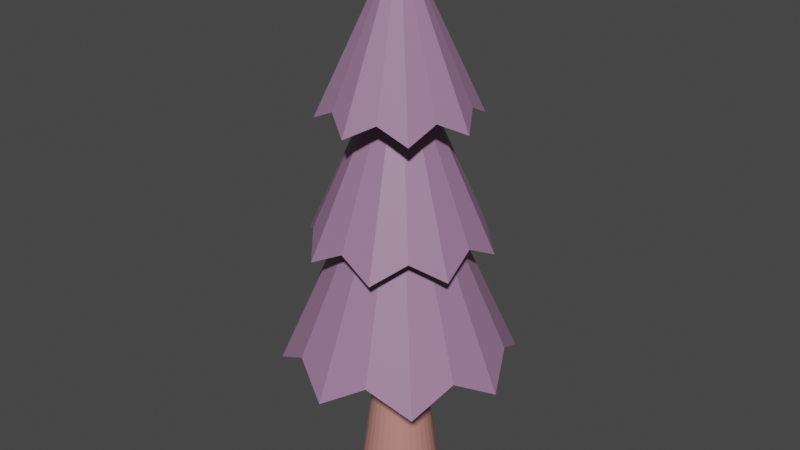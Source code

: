 # Source: t3.blend  (saved by Blender 2.91.10; exported with 4.5.12 LTS)
import bpy
from mathutils import Matrix  # noqa: F401  (used for matrix-valued properties, if any)

bpy.ops.wm.read_factory_settings(use_empty=True)
scene = bpy.context.scene
scene.name = 'Scene'

# ---- collections
col_collection = bpy.data.collections.new('Collection'); scene.collection.children.link(col_collection)

# ---- materials (node trees are filled in below, after node groups)
mat_material_002 = bpy.data.materials.new('Material.002')
mat_material_002.use_transparent_shadow = False
mat_material_001 = bpy.data.materials.new('Material.001')
mat_material_001.use_transparent_shadow = False

# ---- material node trees
mat_material_002.use_nodes = True; mat_material_002.node_tree.nodes.clear()
_N = mat_material_002.node_tree.nodes; _L = mat_material_002.node_tree.links
n0 = _N.new('ShaderNodeBsdfPrincipled'); n0.name = 'Principled BSDF'; n0.location = (10, 300)
n0.distribution = 'GGX'
n0.subsurface_method = 'BURLEY'
n0.inputs[0].default_value = (0.5457, 0.2364, 0.2033, 1.0)
n0.inputs[3].default_value = 1.45
n0.inputs[27].default_value = (0.0, 0.0, 0.0, 1.0)
n0.inputs[28].default_value = 1.0
n1 = _N.new('ShaderNodeOutputMaterial'); n1.name = 'Material Output'; n1.location = (300, 300)
_L.new(n0.outputs[0], n1.inputs[0])
n1.is_active_output = True
mat_material_001.use_nodes = True; mat_material_001.node_tree.nodes.clear()
_N = mat_material_001.node_tree.nodes; _L = mat_material_001.node_tree.links
n0 = _N.new('ShaderNodeBsdfPrincipled'); n0.name = 'Principled BSDF'; n0.location = (10, 300)
n0.distribution = 'GGX'
n0.subsurface_method = 'BURLEY'
n0.inputs[0].default_value = (0.3428, 0.1905, 0.3204, 1.0)
n0.inputs[3].default_value = 1.45
n0.inputs[27].default_value = (0.0, 0.0, 0.0, 1.0)
n0.inputs[28].default_value = 1.0
n1 = _N.new('ShaderNodeOutputMaterial'); n1.name = 'Material Output'; n1.location = (300, 300)
_L.new(n0.outputs[0], n1.inputs[0])
n1.is_active_output = True

# ---- world
world_world = bpy.data.worlds.new('World'); scene.world = world_world
world_world.use_nodes = True; world_world.node_tree.nodes.clear()
_N = world_world.node_tree.nodes; _L = world_world.node_tree.links
n0 = _N.new('ShaderNodeOutputWorld'); n0.name = 'World Output'; n0.location = (300, 300)
n1 = _N.new('ShaderNodeBackground'); n1.name = 'Background'; n1.location = (10, 300)
n1.inputs[0].default_value = (0.05088, 0.05088, 0.05088, 1.0)
_L.new(n1.outputs[0], n0.inputs[0])
n0.is_active_output = True
world_world.color = (0.05088, 0.05088, 0.05088)
world_world.use_sun_shadow = False
world_world.sun_shadow_jitter_overblur = 0.0

# ---- meshes
me_cylinder = bpy.data.meshes.new('Cylinder')
me_cylinder.from_pydata([(0.0, 1.0, -1.0), (6.19e-08, 0.2567, 4.856), (0.1951, 0.9808, -1.0), (0.05008, 0.2518, 4.856), (0.3827, 0.9239, -1.0), (0.09824, 0.2372, 4.856), (0.5556, 0.8315, -1.0), (0.1426, 0.2135, 4.856), (0.7071, 0.7071, -1.0), (0.1815, 0.1815, 4.856), (0.8315, 0.5556, -1.0), (0.2135, 0.1426, 4.856), (0.9239, 0.3827, -1.0), (0.2372, 0.09824, 4.856), (0.9808, 0.1951, -1.0), (0.2518, 0.05008, 4.856), (1.0, 7.55e-08, -1.0), (0.2567, 2.592e-07, 4.856), (0.9808, -0.1951, -1.0), (0.2518, -0.05008, 4.856), (0.9239, -0.3827, -1.0), (0.2372, -0.09824, 4.856), (0.8315, -0.5556, -1.0), (0.2135, -0.1426, 4.856), (0.7071, -0.7071, -1.0), (0.1815, -0.1815, 4.856), (0.5556, -0.8315, -1.0), (0.1426, -0.2135, 4.856), (0.3827, -0.9239, -1.0), (0.09824, -0.2372, 4.856), (0.1951, -0.9808, -1.0), (0.05008, -0.2518, 4.856), (-3.258e-07, -1.0, -1.0), (-2.175e-08, -0.2567, 4.856), (-0.1951, -0.9808, -1.0), (-0.05008, -0.2518, 4.856), (-0.3827, -0.9239, -1.0), (-0.09824, -0.2372, 4.856), (-0.5556, -0.8315, -1.0), (-0.1426, -0.2135, 4.856), (-0.7071, -0.7071, -1.0), (-0.1815, -0.1815, 4.856), (-0.8315, -0.5556, -1.0), (-0.2135, -0.1426, 4.856), (-0.9239, -0.3827, -1.0), (-0.2372, -0.09824, 4.856), (-0.9808, -0.1951, -1.0), (-0.2518, -0.05008, 4.856), (-1.0, 9.656e-07, -1.0), (-0.2567, 4.877e-07, 4.856), (-0.9808, 0.1951, -1.0), (-0.2518, 0.05008, 4.856), (-0.9239, 0.3827, -1.0), (-0.2372, 0.09824, 4.856), (-0.8315, 0.5556, -1.0), (-0.2135, 0.1426, 4.856), (-0.7071, 0.7071, -1.0), (-0.1815, 0.1815, 4.856), (-0.5556, 0.8315, -1.0), (-0.1426, 0.2135, 4.856), (-0.3827, 0.9239, -1.0), (-0.09824, 0.2372, 4.856), (-0.1951, 0.9808, -1.0), (-0.05008, 0.2518, 4.856)], [], [(0, 1, 3, 2), (2, 3, 5, 4), (4, 5, 7, 6), (6, 7, 9, 8), (8, 9, 11, 10), (10, 11, 13, 12), (12, 13, 15, 14), (14, 15, 17, 16), (16, 17, 19, 18), (18, 19, 21, 20), (20, 21, 23, 22), (22, 23, 25, 24), (24, 25, 27, 26), (26, 27, 29, 28), (28, 29, 31, 30), (30, 31, 33, 32), (32, 33, 35, 34), (34, 35, 37, 36), (36, 37, 39, 38), (38, 39, 41, 40), (40, 41, 43, 42), (42, 43, 45, 44), (44, 45, 47, 46), (46, 47, 49, 48), (48, 49, 51, 50), (50, 51, 53, 52), (52, 53, 55, 54), (54, 55, 57, 56), (56, 57, 59, 58), (58, 59, 61, 60), (3, 1, 63, 61, 59, 57, 55, 53, 51, 49, 47, 45, 43, 41, 39, 37, 35, 33, 31, 29, 27, 25, 23, 21, 19, 17, 15, 13, 11, 9, 7, 5), (60, 61, 63, 62), (62, 63, 1, 0), (0, 2, 4, 6, 8, 10, 12, 14, 16, 18, 20, 22, 24, 26, 28, 30, 32, 34, 36, 38, 40, 42, 44, 46, 48, 50, 52, 54, 56, 58, 60, 62)])
_uv = me_cylinder.uv_layers.new(name='UVMap')
_uv.uv.foreach_set('vector', [1.0, 0.5, 1.0, 1.0, 0.9688, 1.0, 0.9688, 0.5, 0.9688, 0.5, 0.9688, 1.0, 0.9375, 1.0, 0.9375, 0.5, 0.9375, 0.5, 0.9375, 1.0, 0.9062, 1.0, 0.9062, 0.5, 0.9062, 0.5, 0.9062, 1.0, 0.875, 1.0, 0.875, 0.5, 0.875, 0.5, 0.875, 1.0, 0.8438, 1.0, 0.8438, 0.5, 0.8438, 0.5, 0.8438, 1.0, 0.8125, 1.0, 0.8125, 0.5, 0.8125, 0.5, 0.8125, 1.0, 0.7812, 1.0, 0.7812, 0.5, 0.7812, 0.5, 0.7812, 1.0, 0.75, 1.0, 0.75, 0.5, 0.75, 0.5, 0.75, 1.0, 0.7188, 1.0, 0.7188, 0.5, 0.7188, 0.5, 0.7188, 1.0, 0.6875, 1.0, 0.6875, 0.5, 0.6875, 0.5, 0.6875, 1.0, 0.6562, 1.0, 0.6562, 0.5, 0.6562, 0.5, 0.6562, 1.0, 0.625, 1.0, 0.625, 0.5, 0.625, 0.5, 0.625, 1.0, 0.5938, 1.0, 0.5938, 0.5, 0.5938, 0.5, 0.5938, 1.0, 0.5625, 1.0, 0.5625, 0.5, 0.5625, 0.5, 0.5625, 1.0, 0.5312, 1.0, 0.5312, 0.5, 0.5312, 0.5, 0.5312, 1.0, 0.5, 1.0, 0.5, 0.5, 0.5, 0.5, 0.5, 1.0, 0.4688, 1.0, 0.4688, 0.5, 0.4688, 0.5, 0.4688, 1.0, 0.4375, 1.0, 0.4375, 0.5, 0.4375, 0.5, 0.4375, 1.0, 0.4062, 1.0, 0.4062, 0.5, 0.4062, 0.5, 0.4062, 1.0, 0.375, 1.0, 0.375, 0.5, 0.375, 0.5, 0.375, 1.0, 0.3438, 1.0, 0.3438, 0.5, 0.3438, 0.5, 0.3438, 1.0, 0.3125, 1.0, 0.3125, 0.5, 0.3125, 0.5, 0.3125, 1.0, 0.2812, 1.0, 0.2812, 0.5, 0.2812, 0.5, 0.2812, 1.0, 0.25, 1.0, 0.25, 0.5, 0.25, 0.5, 0.25, 1.0, 0.2188, 1.0, 0.2188, 0.5, 0.2188, 0.5, 0.2188, 1.0, 0.1875, 1.0, 0.1875, 0.5, 0.1875, 0.5, 0.1875, 1.0, 0.1562, 1.0, 0.1562, 0.5, 0.1562, 0.5, 0.1562, 1.0, 0.125, 1.0, 0.125, 0.5, 0.125, 0.5, 0.125, 1.0, 0.09375, 1.0, 0.09375, 0.5, 0.09375, 0.5, 0.09375, 1.0, 0.0625, 1.0, 0.0625, 0.5, 0.2968, 0.4854, 0.25, 0.49, 0.2032, 0.4854, 0.1582, 0.4717, 0.1167, 0.4496, 0.08029, 0.4197, 0.05045, 0.3833, 0.02827, 0.3418, 0.01461, 0.2968, 0.01, 0.25, 0.01461, 0.2032, 0.02827, 0.1582, 0.05045, 0.1167, 0.08029, 0.08029, 0.1167, 0.05045, 0.1582, 0.02827, 0.2032, 0.01461, 0.25, 0.01, 0.2968, 0.01461, 0.3418, 0.02827, 0.3833, 0.05045, 0.4197, 0.08029, 0.4496, 0.1167, 0.4717, 0.1582, 0.4854, 0.2032, 0.49, 0.25, 0.4854, 0.2968, 0.4717, 0.3418, 0.4496, 0.3833, 0.4197, 0.4197, 0.3833, 0.4496, 0.3418, 0.4717, 0.0625, 0.5, 0.0625, 1.0, 0.03125, 1.0, 0.03125, 0.5, 0.03125, 0.5, 0.03125, 1.0, 0.0, 1.0, 0.0, 0.5, 0.75, 0.49, 0.7968, 0.4854, 0.8418, 0.4717, 0.8833, 0.4496, 0.9197, 0.4197, 0.9496, 0.3833, 0.9717, 0.3418, 0.9854, 0.2968, 0.99, 0.25, 0.9854, 0.2032, 0.9717, 0.1582, 0.9496, 0.1167, 0.9197, 0.08029, 0.8833, 0.05045, 0.8418, 0.02827, 0.7968, 0.01461, 0.75, 0.01, 0.7032, 0.01461, 0.6582, 0.02827, 0.6167, 0.05045, 0.5803, 0.08029, 0.5504, 0.1167, 0.5283, 0.1582, 0.5146, 0.2032, 0.51, 0.25, 0.5146, 0.2968, 0.5283, 0.3418, 0.5504, 0.3833, 0.5803, 0.4197, 0.6167, 0.4496, 0.6582, 0.4717, 0.7032, 0.4854])
me_cylinder.materials.append(mat_material_002)
me_cylinder.use_remesh_fix_poles = True
me_cylinder.use_remesh_preserve_attributes = False
me_cylinder.use_mirror_vertex_groups = False
me_cylinder.update()
me_cone = bpy.data.meshes.new('Cone')
me_cone.from_pydata([(3.734e-08, 0.407, 0.4195), (0.1405, 0.3392, 0.5031), (0.2878, 0.2878, 0.4195), (0.3392, 0.1405, 0.5031), (0.407, -2.061e-08, 0.4195), (0.3392, -0.1405, 0.5031), (0.2878, -0.2878, 0.4195), (0.1405, -0.3392, 0.5031), (9.88e-08, -0.407, 0.4195), (-0.1405, -0.3392, 0.5031), (-0.2878, -0.2878, 0.4195), (-0.3392, -0.1405, 0.5031), (-0.407, 2.037e-09, 0.4195), (-0.3392, 0.1405, 0.5031), (-0.2878, 0.2878, 0.4195), (-0.1405, 0.3392, 0.5031), (3.734e-08, -2.817e-09, 1.33)], [], [(0, 16, 1), (1, 16, 2), (2, 16, 3), (3, 16, 4), (4, 16, 5), (5, 16, 6), (6, 16, 7), (7, 16, 8), (8, 16, 9), (9, 16, 10), (10, 16, 11), (11, 16, 12), (12, 16, 13), (13, 16, 14), (0, 1, 2, 3, 4, 5, 6, 7, 8, 9, 10, 11, 12, 13, 14, 15), (14, 16, 15), (15, 16, 0)])
_uv = me_cone.uv_layers.new(name='UVMap')
_uv.uv.foreach_set('vector', [0.25, 0.49, 0.25, 0.25, 0.3418, 0.4717, 0.3418, 0.4717, 0.25, 0.25, 0.4197, 0.4197, 0.4197, 0.4197, 0.25, 0.25, 0.4717, 0.3418, 0.4717, 0.3418, 0.25, 0.25, 0.49, 0.25, 0.49, 0.25, 0.25, 0.25, 0.4717, 0.1582, 0.4717, 0.1582, 0.25, 0.25, 0.4197, 0.08029, 0.4197, 0.08029, 0.25, 0.25, 0.3418, 0.02827, 0.3418, 0.02827, 0.25, 0.25, 0.25, 0.01, 0.25, 0.01, 0.25, 0.25, 0.1582, 0.02827, 0.1582, 0.02827, 0.25, 0.25, 0.08029, 0.08029, 0.08029, 0.08029, 0.25, 0.25, 0.02827, 0.1582, 0.02827, 0.1582, 0.25, 0.25, 0.01, 0.25, 0.01, 0.25, 0.25, 0.25, 0.02827, 0.3418, 0.02827, 0.3418, 0.25, 0.25, 0.08029, 0.4197, 0.75, 0.49, 0.8418, 0.4717, 0.9197, 0.4197, 0.9717, 0.3418, 0.99, 0.25, 0.9717, 0.1582, 0.9197, 0.08029, 0.8418, 0.02827, 0.75, 0.01, 0.6582, 0.02827, 0.5803, 0.08029, 0.5283, 0.1582, 0.51, 0.25, 0.5283, 0.3418, 0.5803, 0.4197, 0.6582, 0.4717, 0.08029, 0.4197, 0.25, 0.25, 0.1582, 0.4717, 0.1582, 0.4717, 0.25, 0.25, 0.25, 0.49])
me_cone.materials.append(mat_material_001)
me_cone.use_remesh_fix_poles = True
me_cone.use_remesh_preserve_attributes = False
me_cone.use_mirror_vertex_groups = False
me_cone.update()
me_cone_001 = bpy.data.meshes.new('Cone.001')
me_cone_001.from_pydata([(4.16e-08, 0.361, 0.5014), (0.1558, 0.376, 0.4195), (0.2553, 0.2553, 0.5014), (0.376, 0.1558, 0.4195), (0.361, -1.828e-08, 0.5014), (0.376, -0.1558, 0.4195), (0.2553, -0.2553, 0.5014), (0.1558, -0.376, 0.4195), (9.611e-08, -0.361, 0.5014), (-0.1558, -0.376, 0.4195), (-0.2553, -0.2553, 0.5014), (-0.376, -0.1558, 0.4195), (-0.361, 1.806e-09, 0.5014), (-0.376, 0.1558, 0.4195), (-0.2553, 0.2553, 0.5014), (-0.1558, 0.376, 0.4195), (3.734e-08, -2.817e-09, 1.33)], [], [(0, 16, 1), (1, 16, 2), (2, 16, 3), (3, 16, 4), (4, 16, 5), (5, 16, 6), (6, 16, 7), (7, 16, 8), (8, 16, 9), (9, 16, 10), (10, 16, 11), (11, 16, 12), (12, 16, 13), (13, 16, 14), (0, 1, 2, 3, 4, 5, 6, 7, 8, 9, 10, 11, 12, 13, 14, 15), (14, 16, 15), (15, 16, 0)])
_uv = me_cone_001.uv_layers.new(name='UVMap')
_uv.uv.foreach_set('vector', [0.25, 0.49, 0.25, 0.25, 0.3418, 0.4717, 0.3418, 0.4717, 0.25, 0.25, 0.4197, 0.4197, 0.4197, 0.4197, 0.25, 0.25, 0.4717, 0.3418, 0.4717, 0.3418, 0.25, 0.25, 0.49, 0.25, 0.49, 0.25, 0.25, 0.25, 0.4717, 0.1582, 0.4717, 0.1582, 0.25, 0.25, 0.4197, 0.08029, 0.4197, 0.08029, 0.25, 0.25, 0.3418, 0.02827, 0.3418, 0.02827, 0.25, 0.25, 0.25, 0.01, 0.25, 0.01, 0.25, 0.25, 0.1582, 0.02827, 0.1582, 0.02827, 0.25, 0.25, 0.08029, 0.08029, 0.08029, 0.08029, 0.25, 0.25, 0.02827, 0.1582, 0.02827, 0.1582, 0.25, 0.25, 0.01, 0.25, 0.01, 0.25, 0.25, 0.25, 0.02827, 0.3418, 0.02827, 0.3418, 0.25, 0.25, 0.08029, 0.4197, 0.75, 0.49, 0.8418, 0.4717, 0.9197, 0.4197, 0.9717, 0.3418, 0.99, 0.25, 0.9717, 0.1582, 0.9197, 0.08029, 0.8418, 0.02827, 0.75, 0.01, 0.6582, 0.02827, 0.5803, 0.08029, 0.5283, 0.1582, 0.51, 0.25, 0.5283, 0.3418, 0.5803, 0.4197, 0.6582, 0.4717, 0.08029, 0.4197, 0.25, 0.25, 0.1582, 0.4717, 0.1582, 0.4717, 0.25, 0.25, 0.25, 0.49])
me_cone_001.materials.append(mat_material_001)
me_cone_001.use_remesh_fix_poles = True
me_cone_001.use_remesh_preserve_attributes = False
me_cone_001.use_mirror_vertex_groups = False
me_cone_001.update()
me_cone_002 = bpy.data.meshes.new('Cone.002')
me_cone_002.from_pydata([(3.734e-08, 0.407, 0.4195), (0.134, 0.3236, 0.4987), (0.2878, 0.2878, 0.4195), (0.3236, 0.134, 0.4987), (0.407, -2.061e-08, 0.4195), (0.3236, -0.134, 0.4987), (0.2878, -0.2878, 0.4195), (0.134, -0.3236, 0.4987), (9.88e-08, -0.407, 0.4195), (-0.134, -0.3236, 0.4987), (-0.2878, -0.2878, 0.4195), (-0.3236, -0.134, 0.4987), (-0.407, 2.037e-09, 0.4195), (-0.3236, 0.134, 0.4987), (-0.2878, 0.2878, 0.4195), (-0.134, 0.3236, 0.4987), (3.734e-08, -2.817e-09, 1.33)], [], [(0, 16, 1), (1, 16, 2), (2, 16, 3), (3, 16, 4), (4, 16, 5), (5, 16, 6), (6, 16, 7), (7, 16, 8), (8, 16, 9), (9, 16, 10), (10, 16, 11), (11, 16, 12), (12, 16, 13), (13, 16, 14), (0, 1, 2, 3, 4, 5, 6, 7, 8, 9, 10, 11, 12, 13, 14, 15), (14, 16, 15), (15, 16, 0)])
_uv = me_cone_002.uv_layers.new(name='UVMap')
_uv.uv.foreach_set('vector', [0.25, 0.49, 0.25, 0.25, 0.3418, 0.4717, 0.3418, 0.4717, 0.25, 0.25, 0.4197, 0.4197, 0.4197, 0.4197, 0.25, 0.25, 0.4717, 0.3418, 0.4717, 0.3418, 0.25, 0.25, 0.49, 0.25, 0.49, 0.25, 0.25, 0.25, 0.4717, 0.1582, 0.4717, 0.1582, 0.25, 0.25, 0.4197, 0.08029, 0.4197, 0.08029, 0.25, 0.25, 0.3418, 0.02827, 0.3418, 0.02827, 0.25, 0.25, 0.25, 0.01, 0.25, 0.01, 0.25, 0.25, 0.1582, 0.02827, 0.1582, 0.02827, 0.25, 0.25, 0.08029, 0.08029, 0.08029, 0.08029, 0.25, 0.25, 0.02827, 0.1582, 0.02827, 0.1582, 0.25, 0.25, 0.01, 0.25, 0.01, 0.25, 0.25, 0.25, 0.02827, 0.3418, 0.02827, 0.3418, 0.25, 0.25, 0.08029, 0.4197, 0.75, 0.49, 0.8418, 0.4717, 0.9197, 0.4197, 0.9717, 0.3418, 0.99, 0.25, 0.9717, 0.1582, 0.9197, 0.08029, 0.8418, 0.02827, 0.75, 0.01, 0.6582, 0.02827, 0.5803, 0.08029, 0.5283, 0.1582, 0.51, 0.25, 0.5283, 0.3418, 0.5803, 0.4197, 0.6582, 0.4717, 0.08029, 0.4197, 0.25, 0.25, 0.1582, 0.4717, 0.1582, 0.4717, 0.25, 0.25, 0.25, 0.49])
me_cone_002.materials.append(mat_material_001)
me_cone_002.use_remesh_fix_poles = True
me_cone_002.use_remesh_preserve_attributes = False
me_cone_002.use_mirror_vertex_groups = False
me_cone_002.update()

# ---- objects
ob_cylinder = bpy.data.objects.new('Cylinder', me_cylinder)
ob_cone = bpy.data.objects.new('Cone', me_cone)
ob_cone_001 = bpy.data.objects.new('Cone.001', me_cone_001)
ob_cone_002 = bpy.data.objects.new('Cone.002', me_cone_002)

# ---- transforms, parenting, visibility, modifiers, constraints
ob_cylinder.location = (0.0, 0.0, -0.1389)
ob_cylinder.scale = (0.1156, 0.1156, 0.1156)
ob_cylinder.lineart.crease_threshold = 0.0
ob_cone.location = (0.0, 0.0, -0.2099)
ob_cone.scale = (0.8344, 0.8344, 0.8344)
ob_cone.lineart.crease_threshold = 0.0
ob_cone_001.location = (0.0, 0.0, 0.2255)
ob_cone_001.scale = (0.655, 0.655, 0.655)
ob_cone_001.lineart.crease_threshold = 0.0
ob_cone_002.location = (0.0, 0.0, 0.6503)
ob_cone_002.scale = (0.5523, 0.5523, 0.5276)
ob_cone_002.lineart.crease_threshold = 0.0

# ---- collection membership
col_collection.objects.link(ob_cylinder)
col_collection.objects.link(ob_cone)
col_collection.objects.link(ob_cone_001)
col_collection.objects.link(ob_cone_002)

# ---- scene / render settings (as saved in the file)
scene.frame_start = 1; scene.frame_end = 250; scene.frame_set(1)
scene.render.engine = 'BLENDER_EEVEE_NEXT'
scene.cycles.use_denoising = False
scene.cycles.samples = 128
scene.cycles.sampling_pattern = 'TABULATED_SOBOL'
scene.cycles.use_adaptive_sampling = False
scene.cycles.use_light_tree = False
scene.view_settings.view_transform = 'Filmic'
bpy.context.view_layer.update()

# ---- added for rendering (the .blend has no active camera and no usable light): camera, sun
cam_auto = bpy.data.cameras.new('AutoCamera')
cam_auto.lens = 50.0
cam_auto.sensor_width = 36.0
cam_auto.clip_end = 1000.0
ob_auto_camera = bpy.data.objects.new('AutoCamera', cam_auto)
scene.collection.objects.link(ob_auto_camera)
ob_auto_camera.location = (1.73183, -2.0782, 1.93427)
ob_auto_camera.rotation_euler = (1.09748, -7.21219e-08, 0.694738)
scene.camera = ob_auto_camera
light_auto_sun = bpy.data.lights.new('AutoSun', 'SUN')
light_auto_sun.energy = 3.0
light_auto_sun.angle = 0.0523599
ob_auto_sun = bpy.data.objects.new('AutoSun', light_auto_sun)
scene.collection.objects.link(ob_auto_sun)
ob_auto_sun.rotation_euler = (0.872665, 0.174533, 0.523599)
bpy.context.view_layer.update()
